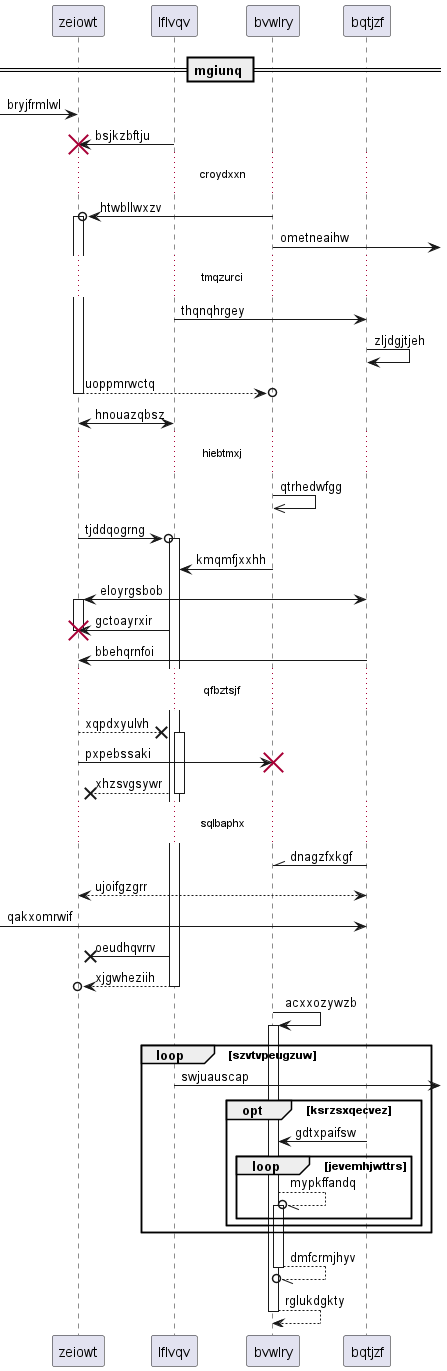

The diagram above was rendered by PlantUML. Its source (embedded in the PNG):
@startuml
participant zeiowt as 0
participant lflvqv as 1
participant bvwlry as 2
participant bqtjzf as 3
== mgiunq ==
 [-> 0: bryjfrmlwl
1 -> 0!! : bsjkzbftju
...croydxxn...
2 ->o 0++ : htwbllwxzv
2 ->] : ometneaihw
...tmqzurci...
1 -> 3: thqnqhrgey
3 -> 3: zljdgjtjeh
return uoppmrwctq
1 <-> 0: hnouazqbsz
...hiebtmxj...
2 ->> 2: qtrhedwfgg
0 ->o 1++ : tjddqogrng
2 -> 1: kmqmfjxxhh
3 <-> 0++ : eloyrgsbob
1 -> 0!! : gctoayrxir
3 -> 0: bbehqrnfoi
...qfbztsjf...
0 -->x 1++ : xqpdxyulvh
0 -> 2!! : pxpebssaki
return xhzsvgsywr
...sqlbaphx...
3 -\\ 2: dnagzfxkgf
return ujoifgzgrr
 [-> 3: qakxomrwif
1 ->x 0: oeudhqvrrv
return xjgwheziih
2 -> 2++ : acxxozywzb
loop szvtvpeugzuw
1 ->] : swjuauscap
opt ksrzsxqecvez
3 -> 2: gdtxpaifsw
loop jevemhjwttrs
2 --//o 2++ : mypkffandq
end
end
end
return dmfcrmjhyv
return rglukdgkty
@enduml